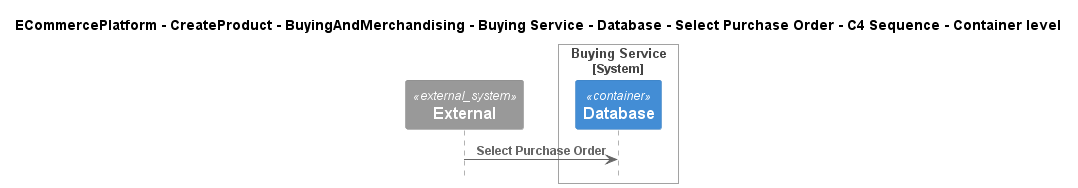

The diagram above was rendered by PlantUML. Its source (embedded in the PNG):
@startuml
!include ..\..\..\..\..\..\..\..\..\.c4s\C4_Sequence.puml

title ECommercePlatform - CreateProduct - BuyingAndMerchandising - Buying Service - Database - Select Purchase Order - C4 Sequence - Container level

System_Ext(C4InterFlow.SoftwareSystems.ExternalSystem, "External", "")

System_Boundary(ECommercePlatform.CreateProduct.BuyingAndMerchandising.SoftwareSystems.BuyingService, "Buying Service")
    Container(ECommercePlatform.CreateProduct.BuyingAndMerchandising.SoftwareSystems.BuyingService.Containers.Database, "Database", "", "")
Boundary_End()

Rel(C4InterFlow.SoftwareSystems.ExternalSystem, ECommercePlatform.CreateProduct.BuyingAndMerchandising.SoftwareSystems.BuyingService.Containers.Database, "Select Purchase Order")


@enduml